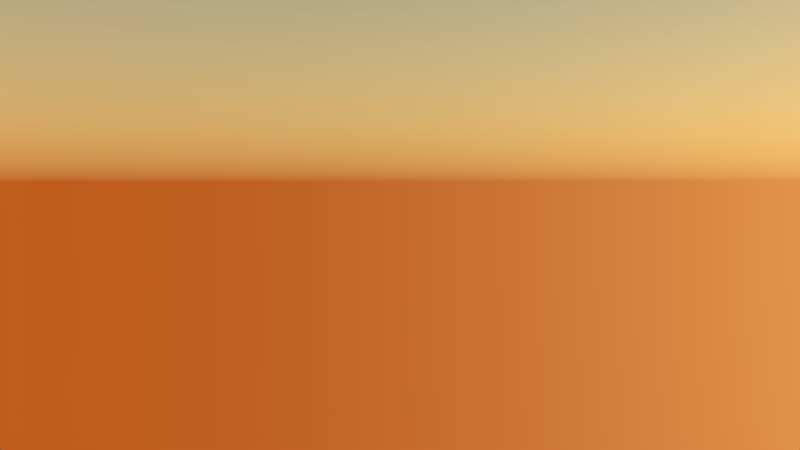 # Source: Shot_6.blend  (saved by Blender 2.75.0; exported with 4.5.12 LTS)
import bpy
from mathutils import Matrix  # noqa: F401  (used for matrix-valued properties, if any)

bpy.ops.wm.read_factory_settings(use_empty=True)
scene = bpy.context.scene
scene.name = 'Scene'

# ---- collections
col_collection_1 = bpy.data.collections.new('Collection 1'); scene.collection.children.link(col_collection_1)
col_g_rucksack_001 = bpy.data.collections.new('G_Rucksack.001')  # instanced only; not linked into the scene
col_g_kevin_001 = bpy.data.collections.new('G_Kevin.001')  # instanced only; not linked into the scene
col_g_desert = bpy.data.collections.new('G_Desert')  # instanced only; not linked into the scene

# ---- world
world_world = bpy.data.worlds.new('World'); scene.world = world_world
world_world.use_nodes = True; world_world.node_tree.nodes.clear()
_N = world_world.node_tree.nodes; _L = world_world.node_tree.links
n0 = _N.new('ShaderNodeOutputWorld'); n0.name = 'World Output'; n0.location = (300, 300)
n1 = _N.new('ShaderNodeBackground'); n1.name = 'Background'; n1.location = (10, 300)
n1.inputs[1].default_value = 20.0
n2 = _N.new('ShaderNodeTexSky'); n2.name = 'Sky Texture'; n2.location = (-190, 300)
n2.sky_type = 'HOSEK_WILKIE'
n2.sun_direction = (0.06129, -0.5163, -0.8542)
n2.turbidity = 1.0
n2.ground_albedo = 0.5324
n2.sun_elevation = 1.571
_L.new(n1.outputs[0], n0.inputs[0])
_L.new(n2.outputs[0], n1.inputs[0])
n0.is_active_output = True
world_world.color = (0.05088, 0.05088, 0.05088)
world_world.use_sun_shadow = False
world_world.sun_shadow_jitter_overblur = 0.0
world_world.cycles.sampling_method = 'MANUAL'
world_world.cycles.sample_map_resolution = 256
world_world.light_settings.ao_factor = 0.2019

# ---- cameras
cam_camera = bpy.data.cameras.new('Camera')
cam_camera.lens = 35.0
cam_camera.sensor_width = 32.0
cam_camera.sensor_height = 18.0
cam_camera.ortho_scale = 7.314
cam_camera.dof.focus_distance = 0.0

# ---- lights
light_lamp = bpy.data.lights.new('Lamp', 'SUN')
light_lamp.color = (0.7913, 0.5029, 0.1714)
light_lamp.transmission_factor = 0.0
light_lamp.cutoff_distance = 30.0
light_lamp.angle = 0.1993
light_lamp.energy = 3.0
light_lamp.shadow_buffer_clip_start = 1.001
light_lamp.shadow_soft_size = 0.1
light_lamp.shadow_cascade_max_distance = 1000.0
light_lamp.cycles.use_multiple_importance_sampling = False
arm_armature = bpy.data.armatures.new('Armature')  # bones are not reproduced

# ---- objects
ob_g_kevin_001_proxy = bpy.data.objects.new('G_Kevin.001_proxy', arm_armature)
ob_g_rucksack_001 = bpy.data.objects.new('G_Rucksack.001', None)
ob_g_kevin_001 = bpy.data.objects.new('G_Kevin.001', None)
ob_g_desert = bpy.data.objects.new('G_Desert', None)
ob_lamp = bpy.data.objects.new('Lamp', light_lamp)
ob_camera = bpy.data.objects.new('Camera', cam_camera)

# ---- transforms, parenting, visibility, modifiers, constraints
ob_g_kevin_001_proxy.location = (58.85, 15.33, 26.43)
ob_g_kevin_001_proxy.rotation_euler = (0.0, -0.0, -1.571)
ob_g_kevin_001_proxy.scale = (0.6525, 0.6525, 0.6525)
ob_g_kevin_001_proxy.lineart.crease_threshold = 0.0
ob_g_rucksack_001.parent = ob_g_kevin_001_proxy
ob_g_rucksack_001.matrix_parent_inverse = Matrix(((-5.96e-08, -1.532, 0.0, 23.49), (-5.96e-08, 3.553e-15, 1.532, -41.71), (-1.532, 6.699e-08, 0.0, 90.19), (0.0, 0.0, 0.0, 1.0)))
ob_g_rucksack_001.location = (58.86, 15.32, 26.84)
ob_g_rucksack_001.rotation_euler = (0.0, -0.0, -1.571)
ob_g_rucksack_001.scale = (0.6927, 0.6927, 0.6927)
ob_g_rucksack_001.empty_image_offset = (0.0, 0.0)
ob_g_rucksack_001.show_instancer_for_render = False
ob_g_rucksack_001.instance_type = 'COLLECTION'
ob_g_rucksack_001.lineart.crease_threshold = 0.0
ob_g_kevin_001.location = (58.85, 15.33, 28.34)
ob_g_kevin_001.empty_image_offset = (0.0, 0.0)
ob_g_kevin_001.show_instancer_for_render = False
ob_g_kevin_001.instance_type = 'COLLECTION'
ob_g_kevin_001.lineart.crease_threshold = 0.0
ob_g_desert.location = (0.0, 0.0, 0.0)
ob_g_desert.empty_image_offset = (0.0, 0.0)
ob_g_desert.show_instancer_for_render = False
ob_g_desert.instance_type = 'COLLECTION'
ob_g_desert.lineart.crease_threshold = 0.0
ob_lamp.location = (62.04, 15.65, 28.11)
ob_lamp.rotation_euler = (1.259, 0.003913, -1.48)
ob_lamp.lock_rotations_4d = False
ob_lamp.empty_display_type = 'ARROWS'
ob_lamp.color = (0.0, 0.0, 0.0, 0.0)
ob_lamp.lineart.crease_threshold = 0.0
ob_camera.location = (56.45, 14.63, 27.87)
ob_camera.rotation_euler = (1.522, 0.001011, 4.729)
ob_camera.scale = (1.0, 1.0, 1.0)
ob_camera.lock_rotations_4d = False
ob_camera.empty_display_type = 'ARROWS'
ob_camera.color = (0.0, 0.0, 0.0, 0.0)
ob_camera.display_type = 'WIRE'
ob_camera.lineart.crease_threshold = 0.0
ob_g_rucksack_001.instance_collection = col_g_rucksack_001
ob_g_kevin_001.instance_collection = col_g_kevin_001
ob_g_desert.instance_collection = col_g_desert

# ---- collection membership
col_collection_1.objects.link(ob_g_kevin_001_proxy)
col_collection_1.objects.link(ob_g_rucksack_001)
col_collection_1.objects.link(ob_g_kevin_001)
col_collection_1.objects.link(ob_g_desert)
col_collection_1.objects.link(ob_lamp)
col_collection_1.objects.link(ob_camera)

# ---- scene / render settings (as saved in the file)
scene.camera = ob_camera
scene.frame_start = 1; scene.frame_end = 45; scene.frame_set(39)
scene.render.engine = 'CYCLES'
scene.render.fps = 30
scene.render.dither_intensity = 0.0
scene.cycles.use_denoising = False
scene.cycles.samples = 20
scene.cycles.sampling_pattern = 'TABULATED_SOBOL'
scene.cycles.light_sampling_threshold = 0.0
scene.cycles.use_adaptive_sampling = False
scene.cycles.use_light_tree = False
scene.cycles.caustics_reflective = False
scene.cycles.caustics_refractive = False
scene.cycles.blur_glossy = 0.0
scene.cycles.max_bounces = 8
scene.cycles.diffuse_bounces = 0
scene.cycles.glossy_bounces = 1
scene.cycles.transmission_bounces = 2
scene.cycles.pixel_filter_type = 'GAUSSIAN'
scene.cycles.sample_clamp_indirect = 0.0
scene.view_settings.view_transform = 'Standard'
bpy.context.view_layer.update()

